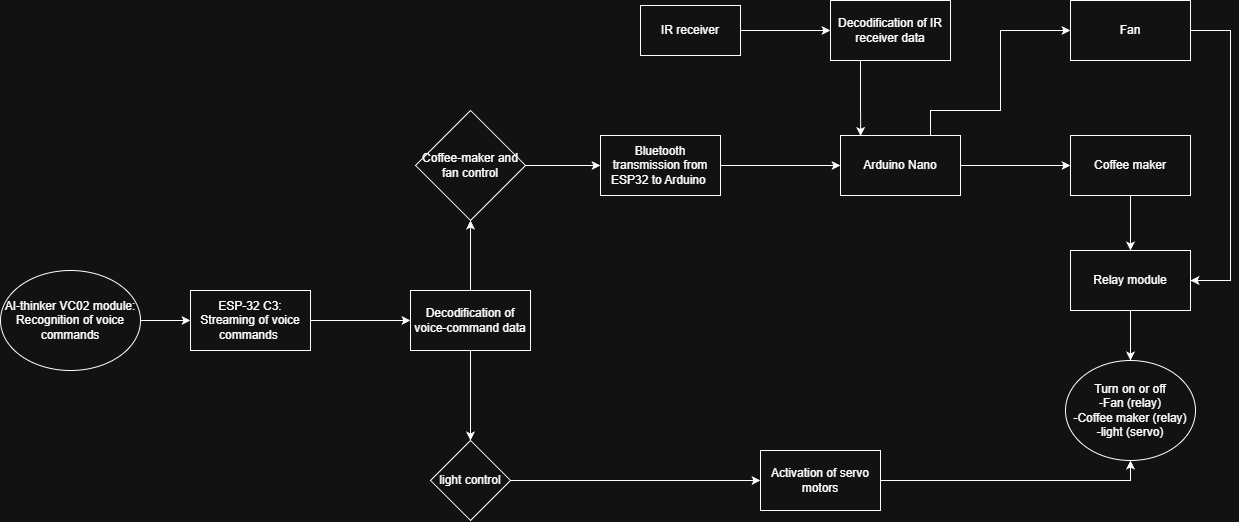

The diagram above was exported from draw.io. Its source (the exported page's mxGraphModel, read from the mxfile embedded in the PNG):
<mxGraphModel dx="2251" dy="1943" grid="1" gridSize="10" guides="1" tooltips="1" connect="1" arrows="1" fold="1" page="1" pageScale="1" pageWidth="827" pageHeight="1169" math="0" shadow="0">
  <root>
    <mxCell id="0" />
    <mxCell id="1" parent="0" />
    <mxCell id="7f7ERQZTjiMzCVzDusxH-3" edge="1" parent="1" source="7f7ERQZTjiMzCVzDusxH-1" style="edgeStyle=orthogonalEdgeStyle;rounded=0;orthogonalLoop=1;jettySize=auto;html=1;" target="7f7ERQZTjiMzCVzDusxH-2" value="">
      <mxGeometry relative="1" as="geometry" />
    </mxCell>
    <mxCell id="7f7ERQZTjiMzCVzDusxH-1" parent="1" style="ellipse;whiteSpace=wrap;html=1;" value="AI-thinker VC02 module: Recognition of voice commands" vertex="1">
      <mxGeometry height="100" width="140" x="-160" y="230" as="geometry" />
    </mxCell>
    <mxCell id="TtpaJV452_QwNXNMDooS-56" edge="1" parent="1" source="7f7ERQZTjiMzCVzDusxH-2" style="edgeStyle=orthogonalEdgeStyle;rounded=0;orthogonalLoop=1;jettySize=auto;html=1;exitX=1;exitY=0.5;exitDx=0;exitDy=0;entryX=0;entryY=0.5;entryDx=0;entryDy=0;" target="TtpaJV452_QwNXNMDooS-55">
      <mxGeometry relative="1" as="geometry" />
    </mxCell>
    <mxCell id="7f7ERQZTjiMzCVzDusxH-2" parent="1" style="whiteSpace=wrap;html=1;" value="ESP-32 C3:&lt;div&gt;Streaming of voice commands&amp;nbsp;&lt;/div&gt;" vertex="1">
      <mxGeometry height="60" width="120" x="30" y="250" as="geometry" />
    </mxCell>
    <mxCell id="TtpaJV452_QwNXNMDooS-2" edge="1" parent="1" source="TtpaJV452_QwNXNMDooS-28" style="edgeStyle=orthogonalEdgeStyle;rounded=0;orthogonalLoop=1;jettySize=auto;html=1;" target="TtpaJV452_QwNXNMDooS-1" value="">
      <mxGeometry relative="1" as="geometry">
        <mxPoint x="480" y="125" as="sourcePoint" />
      </mxGeometry>
    </mxCell>
    <mxCell id="TtpaJV452_QwNXNMDooS-29" edge="1" parent="1" source="7f7ERQZTjiMzCVzDusxH-8" style="edgeStyle=orthogonalEdgeStyle;rounded=0;orthogonalLoop=1;jettySize=auto;html=1;" target="TtpaJV452_QwNXNMDooS-28" value="">
      <mxGeometry relative="1" as="geometry" />
    </mxCell>
    <mxCell id="7f7ERQZTjiMzCVzDusxH-8" parent="1" style="rhombus;whiteSpace=wrap;html=1;" value="Coffee-maker and fan control" vertex="1">
      <mxGeometry height="110" width="110" x="255" y="70" as="geometry" />
    </mxCell>
    <mxCell id="TtpaJV452_QwNXNMDooS-59" edge="1" parent="1" source="7f7ERQZTjiMzCVzDusxH-10" style="edgeStyle=orthogonalEdgeStyle;rounded=0;orthogonalLoop=1;jettySize=auto;html=1;exitX=1;exitY=0.5;exitDx=0;exitDy=0;entryX=0;entryY=0.5;entryDx=0;entryDy=0;" target="TtpaJV452_QwNXNMDooS-32">
      <mxGeometry relative="1" as="geometry" />
    </mxCell>
    <mxCell id="7f7ERQZTjiMzCVzDusxH-10" parent="1" style="rhombus;whiteSpace=wrap;html=1;" value="light control" vertex="1">
      <mxGeometry height="80" width="80" x="270" y="400" as="geometry" />
    </mxCell>
    <mxCell id="TtpaJV452_QwNXNMDooS-66" edge="1" parent="1" source="TtpaJV452_QwNXNMDooS-1" style="edgeStyle=orthogonalEdgeStyle;rounded=0;orthogonalLoop=1;jettySize=auto;html=1;exitX=0.75;exitY=0;exitDx=0;exitDy=0;entryX=0;entryY=0.5;entryDx=0;entryDy=0;" target="TtpaJV452_QwNXNMDooS-40">
      <mxGeometry relative="1" as="geometry">
        <Array as="points">
          <mxPoint x="770" y="70" />
          <mxPoint x="840" y="70" />
          <mxPoint x="840" y="-10" />
        </Array>
      </mxGeometry>
    </mxCell>
    <mxCell id="TtpaJV452_QwNXNMDooS-1" parent="1" style="whiteSpace=wrap;html=1;" value="Arduino Nano" vertex="1">
      <mxGeometry height="60" width="120" x="680" y="95" as="geometry" />
    </mxCell>
    <mxCell id="TtpaJV452_QwNXNMDooS-45" edge="1" parent="1" source="TtpaJV452_QwNXNMDooS-1" style="edgeStyle=orthogonalEdgeStyle;rounded=0;orthogonalLoop=1;jettySize=auto;html=1;exitX=1;exitY=0.5;exitDx=0;exitDy=0;entryX=0;entryY=0.5;entryDx=0;entryDy=0;" target="TtpaJV452_QwNXNMDooS-39">
      <mxGeometry relative="1" as="geometry">
        <mxPoint x="830" y="130" as="sourcePoint" />
      </mxGeometry>
    </mxCell>
    <mxCell id="TtpaJV452_QwNXNMDooS-25" edge="1" parent="1" source="TtpaJV452_QwNXNMDooS-63" style="edgeStyle=orthogonalEdgeStyle;rounded=0;orthogonalLoop=1;jettySize=auto;html=1;exitX=1;exitY=0.5;exitDx=0;exitDy=0;" target="TtpaJV452_QwNXNMDooS-24" value="">
      <mxGeometry relative="1" as="geometry">
        <Array as="points">
          <mxPoint x="640" y="-10" />
        </Array>
        <mxPoint x="635" y="-15" as="sourcePoint" />
      </mxGeometry>
    </mxCell>
    <mxCell id="TtpaJV452_QwNXNMDooS-24" parent="1" style="whiteSpace=wrap;html=1;" value="Decodification of IR receiver data" vertex="1">
      <mxGeometry height="60" width="120" x="670" y="-40" as="geometry" />
    </mxCell>
    <mxCell id="TtpaJV452_QwNXNMDooS-35" edge="1" parent="1" source="TtpaJV452_QwNXNMDooS-32" style="edgeStyle=orthogonalEdgeStyle;rounded=0;orthogonalLoop=1;jettySize=auto;html=1;exitX=1;exitY=0.5;exitDx=0;exitDy=0;entryX=0.5;entryY=1;entryDx=0;entryDy=0;" target="TtpaJV452_QwNXNMDooS-34">
      <mxGeometry relative="1" as="geometry" />
    </mxCell>
    <mxCell id="TtpaJV452_QwNXNMDooS-32" parent="1" style="whiteSpace=wrap;html=1;" value="Activation of servo motors" vertex="1">
      <mxGeometry height="60" width="120" x="600" y="410" as="geometry" />
    </mxCell>
    <mxCell id="TtpaJV452_QwNXNMDooS-34" parent="1" style="ellipse;whiteSpace=wrap;html=1;" value="&lt;div&gt;Turn on or off&lt;/div&gt;-Fan (relay)&lt;div&gt;-Coffee maker (relay)&lt;/div&gt;&lt;div&gt;-light (servo)&lt;/div&gt;" vertex="1">
      <mxGeometry height="100" width="130" x="905" y="320" as="geometry" />
    </mxCell>
    <mxCell id="TtpaJV452_QwNXNMDooS-61" edge="1" parent="1" source="TtpaJV452_QwNXNMDooS-39" style="edgeStyle=orthogonalEdgeStyle;rounded=0;orthogonalLoop=1;jettySize=auto;html=1;" target="TtpaJV452_QwNXNMDooS-60" value="">
      <mxGeometry relative="1" as="geometry" />
    </mxCell>
    <mxCell id="TtpaJV452_QwNXNMDooS-39" parent="1" style="rounded=0;whiteSpace=wrap;html=1;" value="Coffee maker" vertex="1">
      <mxGeometry height="60" width="120" x="910" y="95" as="geometry" />
    </mxCell>
    <mxCell id="TtpaJV452_QwNXNMDooS-53" edge="1" parent="1" source="TtpaJV452_QwNXNMDooS-40" style="edgeStyle=orthogonalEdgeStyle;rounded=0;orthogonalLoop=1;jettySize=auto;html=1;exitX=1;exitY=0.5;exitDx=0;exitDy=0;entryX=1;entryY=0.5;entryDx=0;entryDy=0;" target="TtpaJV452_QwNXNMDooS-60">
      <mxGeometry relative="1" as="geometry">
        <Array as="points">
          <mxPoint x="1070" y="-10" />
          <mxPoint x="1070" y="240" />
        </Array>
      </mxGeometry>
    </mxCell>
    <mxCell id="TtpaJV452_QwNXNMDooS-40" parent="1" style="rounded=0;whiteSpace=wrap;html=1;" value="Fan" vertex="1">
      <mxGeometry height="60" width="120" x="910" y="-40" as="geometry" />
    </mxCell>
    <mxCell id="TtpaJV452_QwNXNMDooS-54" edge="1" parent="1" style="edgeStyle=orthogonalEdgeStyle;rounded=0;orthogonalLoop=1;jettySize=auto;html=1;" target="TtpaJV452_QwNXNMDooS-28" value="">
      <mxGeometry relative="1" as="geometry">
        <mxPoint x="480" y="125" as="sourcePoint" />
        <mxPoint x="655" y="125" as="targetPoint" />
      </mxGeometry>
    </mxCell>
    <mxCell id="TtpaJV452_QwNXNMDooS-28" parent="1" style="whiteSpace=wrap;html=1;" value="Bluetooth transmission from ESP32 to Arduino&amp;nbsp;" vertex="1">
      <mxGeometry height="60" width="120" x="440" y="95" as="geometry" />
    </mxCell>
    <mxCell id="TtpaJV452_QwNXNMDooS-57" edge="1" parent="1" source="TtpaJV452_QwNXNMDooS-55" style="edgeStyle=orthogonalEdgeStyle;rounded=0;orthogonalLoop=1;jettySize=auto;html=1;exitX=0.5;exitY=0;exitDx=0;exitDy=0;entryX=0.5;entryY=1;entryDx=0;entryDy=0;" target="7f7ERQZTjiMzCVzDusxH-8">
      <mxGeometry relative="1" as="geometry" />
    </mxCell>
    <mxCell id="TtpaJV452_QwNXNMDooS-58" edge="1" parent="1" source="TtpaJV452_QwNXNMDooS-55" style="edgeStyle=orthogonalEdgeStyle;rounded=0;orthogonalLoop=1;jettySize=auto;html=1;exitX=0.5;exitY=1;exitDx=0;exitDy=0;" target="7f7ERQZTjiMzCVzDusxH-10">
      <mxGeometry relative="1" as="geometry" />
    </mxCell>
    <mxCell id="TtpaJV452_QwNXNMDooS-55" parent="1" style="rounded=0;whiteSpace=wrap;html=1;" value="Decodification of voice-command data" vertex="1">
      <mxGeometry height="60" width="120" x="250" y="250" as="geometry" />
    </mxCell>
    <mxCell id="TtpaJV452_QwNXNMDooS-62" edge="1" parent="1" source="TtpaJV452_QwNXNMDooS-60" style="edgeStyle=orthogonalEdgeStyle;rounded=0;orthogonalLoop=1;jettySize=auto;html=1;exitX=0.5;exitY=1;exitDx=0;exitDy=0;entryX=0.5;entryY=0;entryDx=0;entryDy=0;" target="TtpaJV452_QwNXNMDooS-34">
      <mxGeometry relative="1" as="geometry" />
    </mxCell>
    <mxCell id="TtpaJV452_QwNXNMDooS-60" parent="1" style="whiteSpace=wrap;html=1;rounded=0;" value="Relay module" vertex="1">
      <mxGeometry height="60" width="120" x="910" y="210" as="geometry" />
    </mxCell>
    <mxCell id="TtpaJV452_QwNXNMDooS-63" parent="1" style="rounded=0;whiteSpace=wrap;html=1;" value="IR receiver" vertex="1">
      <mxGeometry height="50" width="100" x="480" y="-35" as="geometry" />
    </mxCell>
    <mxCell id="TtpaJV452_QwNXNMDooS-67" edge="1" parent="1" source="TtpaJV452_QwNXNMDooS-24" style="edgeStyle=orthogonalEdgeStyle;rounded=0;orthogonalLoop=1;jettySize=auto;html=1;exitX=0.25;exitY=1;exitDx=0;exitDy=0;entryX=0.168;entryY=0.008;entryDx=0;entryDy=0;entryPerimeter=0;" target="TtpaJV452_QwNXNMDooS-1">
      <mxGeometry relative="1" as="geometry">
        <Array as="points" />
        <mxPoint x="720" y="90" as="targetPoint" />
      </mxGeometry>
    </mxCell>
  </root>
</mxGraphModel>